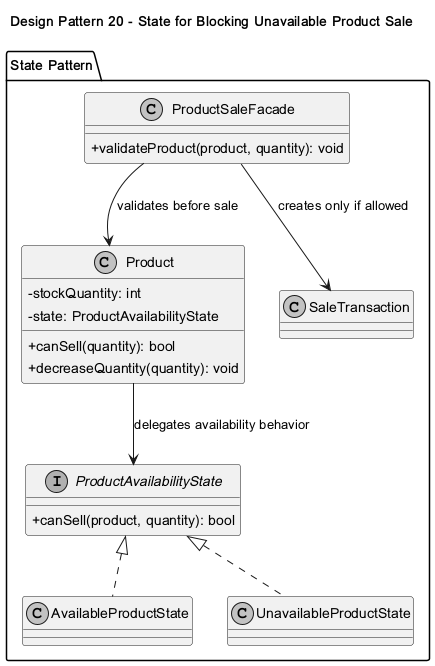

The diagram above was rendered by PlantUML. Its source (embedded in the PNG):
@startuml
skinparam classAttributeIconSize 0
skinparam monochrome true
title Design Pattern 20 - State for Blocking Unavailable Product Sale
package "State Pattern" {
class Product {
  -stockQuantity: int
  -state: ProductAvailabilityState
  +canSell(quantity): bool
  +decreaseQuantity(quantity): void
}
interface ProductAvailabilityState {
  +canSell(product, quantity): bool
}
class AvailableProductState
class UnavailableProductState
class ProductSaleFacade {
  +validateProduct(product, quantity): void
}
class SaleTransaction
}
Product --> ProductAvailabilityState : delegates availability behavior
ProductAvailabilityState <|.. AvailableProductState
ProductAvailabilityState <|.. UnavailableProductState
ProductSaleFacade --> Product : validates before sale
ProductSaleFacade --> SaleTransaction : creates only if allowed
@enduml